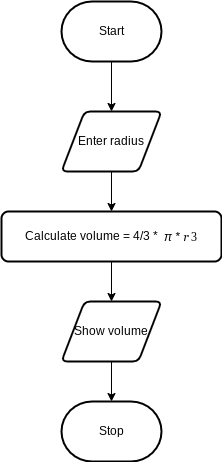

The diagram above was exported from draw.io. Its source (the exported page's mxGraphModel, read from the mxfile embedded in the PNG):
<mxGraphModel dx="606" dy="531" grid="1" gridSize="10" guides="1" tooltips="1" connect="1" arrows="1" fold="1" page="1" pageScale="1" pageWidth="850" pageHeight="1100" math="0" shadow="0">
  <root>
    <mxCell id="0" />
    <mxCell id="1" parent="0" />
    <mxCell id="7" style="edgeStyle=none;html=1;entryX=0.5;entryY=0;entryDx=0;entryDy=0;fontFamily=Helvetica;fontSize=12;fontColor=#FFFFFF;" edge="1" parent="1" source="2" target="4">
      <mxGeometry relative="1" as="geometry" />
    </mxCell>
    <mxCell id="2" value="Start" style="strokeWidth=2;html=1;shape=mxgraph.flowchart.terminator;whiteSpace=wrap;" parent="1" vertex="1">
      <mxGeometry x="230" y="50" width="100" height="60" as="geometry" />
    </mxCell>
    <mxCell id="3" value="Stop" style="strokeWidth=2;html=1;shape=mxgraph.flowchart.terminator;whiteSpace=wrap;" parent="1" vertex="1">
      <mxGeometry x="230" y="450" width="100" height="60" as="geometry" />
    </mxCell>
    <mxCell id="8" style="edgeStyle=none;html=1;exitX=0.5;exitY=1;exitDx=0;exitDy=0;fontFamily=Helvetica;fontSize=12;fontColor=#FFFFFF;" edge="1" parent="1" source="4" target="5">
      <mxGeometry relative="1" as="geometry" />
    </mxCell>
    <mxCell id="4" value="Enter radius" style="shape=parallelogram;html=1;strokeWidth=2;perimeter=parallelogramPerimeter;whiteSpace=wrap;rounded=1;arcSize=12;size=0.23;" vertex="1" parent="1">
      <mxGeometry x="230" y="160" width="100" height="60" as="geometry" />
    </mxCell>
    <mxCell id="9" style="edgeStyle=none;html=1;exitX=0.5;exitY=1;exitDx=0;exitDy=0;entryX=0.5;entryY=0;entryDx=0;entryDy=0;fontFamily=Helvetica;fontSize=12;fontColor=#FFFFFF;" edge="1" parent="1" source="5" target="6">
      <mxGeometry relative="1" as="geometry" />
    </mxCell>
    <mxCell id="5" value="&lt;font style=&quot;font-size: 12px;&quot;&gt;Calculate volume&lt;/font&gt;&lt;font style=&quot;font-size: 12px;&quot;&gt;&lt;font style=&quot;font-size: 12px;&quot;&gt; &lt;font style=&quot;font-size: 12px;&quot;&gt;= 4/3 *&amp;nbsp;&amp;nbsp;&lt;/font&gt;&lt;/font&gt;&lt;div style=&quot;display: inline-block; position: relative; transition: color 0.05s ease-in-out 0s; text-align: start;&quot; class=&quot;lr-fy-eq-elem&quot; data-lr-op=&quot;imul&quot;&gt;&lt;div style=&quot;display: inline-block; position: relative; transition: color 0.05s ease-in-out 0s; text-align: center; vertical-align: middle;&quot; class=&quot;lr-fy-eq-elem&quot; data-lr-op=&quot;div&quot;&gt;&lt;div style=&quot;display: inline-block; position: relative; transition: color 0.05s ease-in-out 0s;&quot; class=&quot;lr-fy-ecv lr-fy-eq-elem&quot;&gt;&lt;font style=&quot;font-size: 12px;&quot;&gt;&lt;span style=&quot;font-style: italic; text-align: start;&quot;&gt;π *&amp;nbsp;&lt;/span&gt;&lt;/font&gt;&lt;/div&gt;&lt;div style=&quot;display: inline-block; position: relative; transition: color 0.05s ease-in-out 0s; margin: -4px; padding: 4px; font-style: italic; font-family: STIXGeneral, Georgia; text-align: start; cursor: pointer;&quot; role=&quot;link&quot; data-var=&quot;r&quot; class=&quot;lr-fy-el lr-fy-eq-elem&quot;&gt;r&lt;/div&gt;&lt;div style=&quot;display: inline-block; position: relative; transition: color 0.05s ease-in-out 0s; font-family: STIXGeneral, Times, &amp;quot;Times New Roman&amp;quot;, serif; margin-left: 0.15em; vertical-align: top; text-align: start;&quot; class=&quot;lr-fy-ecv lr-fy-eq-elem&quot;&gt;3&lt;/div&gt;&lt;/div&gt;&lt;/div&gt;&lt;/font&gt;" style="rounded=1;whiteSpace=wrap;html=1;absoluteArcSize=1;arcSize=14;strokeWidth=2;fontFamily=Helvetica;fontColor=#000000;" vertex="1" parent="1">
      <mxGeometry x="170" y="260" width="220" height="50" as="geometry" />
    </mxCell>
    <mxCell id="10" style="edgeStyle=none;html=1;exitX=0.5;exitY=1;exitDx=0;exitDy=0;entryX=0.5;entryY=0;entryDx=0;entryDy=0;entryPerimeter=0;fontFamily=Helvetica;fontSize=12;fontColor=#FFFFFF;" edge="1" parent="1" source="6" target="3">
      <mxGeometry relative="1" as="geometry" />
    </mxCell>
    <mxCell id="6" value="Show volume" style="shape=parallelogram;html=1;strokeWidth=2;perimeter=parallelogramPerimeter;whiteSpace=wrap;rounded=1;arcSize=12;size=0.23;labelBackgroundColor=none;fontFamily=Helvetica;fontSize=12;fontColor=#000000;" vertex="1" parent="1">
      <mxGeometry x="230" y="350" width="100" height="60" as="geometry" />
    </mxCell>
  </root>
</mxGraphModel>